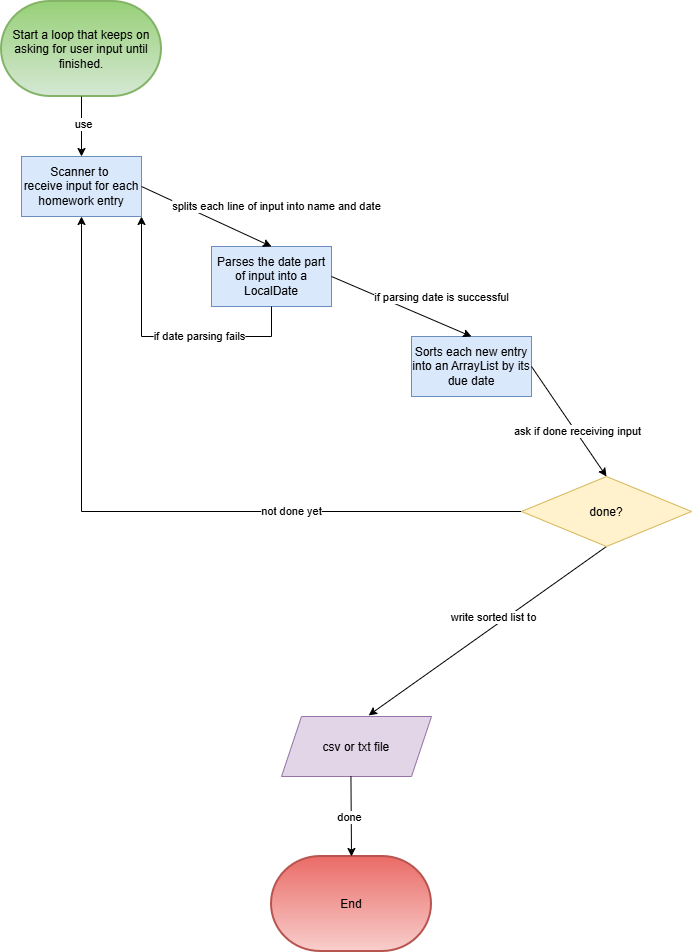

The diagram above was exported from draw.io. Its source (the exported page's mxGraphModel, read from the mxfile embedded in the PNG):
<mxGraphModel dx="1893" dy="981" grid="1" gridSize="10" guides="1" tooltips="1" connect="1" arrows="1" fold="1" page="1" pageScale="1" pageWidth="850" pageHeight="1100" math="0" shadow="0">
  <root>
    <mxCell id="0" />
    <mxCell id="1" parent="0" />
    <object label="Start a loop that keeps on asking for user input until finished." id="7Clra3Xa02Bt1sPr1-vF-1">
      <mxCell parent="1" style="strokeWidth=2;html=1;shape=mxgraph.flowchart.terminator;whiteSpace=wrap;fillColor=#d5e8d4;strokeColor=#82b366;direction=west;gradientColor=#97d077;" vertex="1">
        <mxGeometry height="95" width="160" x="60" y="65" as="geometry" />
      </mxCell>
    </object>
    <mxCell id="7Clra3Xa02Bt1sPr1-vF-2" edge="1" parent="1" source="7Clra3Xa02Bt1sPr1-vF-1" style="endArrow=classic;html=1;rounded=0;defaultLabelBackgroundColor=page;exitX=0.5;exitY=0;exitDx=0;exitDy=0;exitPerimeter=0;" target="7Clra3Xa02Bt1sPr1-vF-4" value="">
      <mxGeometry height="50" relative="1" width="50" as="geometry">
        <mxPoint x="400" y="280" as="sourcePoint" />
        <mxPoint x="320" y="105" as="targetPoint" />
      </mxGeometry>
    </mxCell>
    <mxCell id="7Clra3Xa02Bt1sPr1-vF-3" connectable="0" parent="7Clra3Xa02Bt1sPr1-vF-2" style="edgeLabel;html=1;align=center;verticalAlign=middle;resizable=0;points=[];inheritText=1;defaultLabelBackgroundColor=page;" value="use" vertex="1">
      <mxGeometry relative="1" x="-0.1453" y="1" as="geometry">
        <mxPoint y="1" as="offset" />
      </mxGeometry>
    </mxCell>
    <mxCell id="7Clra3Xa02Bt1sPr1-vF-4" parent="1" style="rounded=0;whiteSpace=wrap;html=1;fillColor=#dae8fc;strokeColor=#6c8ebf;" value="Scanner to&amp;nbsp;&lt;div&gt;receive input for each homework entry&lt;/div&gt;" vertex="1">
      <mxGeometry height="60" width="120" x="80" y="220" as="geometry" />
    </mxCell>
    <mxCell id="7Clra3Xa02Bt1sPr1-vF-5" parent="1" style="whiteSpace=wrap;html=1;fillColor=#dae8fc;strokeColor=#6c8ebf;rounded=0;" value="Sorts each new entry into an ArrayList by its due date" vertex="1">
      <mxGeometry height="60" width="120" x="470" y="400" as="geometry" />
    </mxCell>
    <mxCell id="7Clra3Xa02Bt1sPr1-vF-6" edge="1" parent="1" source="7Clra3Xa02Bt1sPr1-vF-19" style="endArrow=classic;html=1;rounded=0;defaultLabelBackgroundColor=page;entryX=0.581;entryY=-0.019;entryDx=0;entryDy=0;entryPerimeter=0;exitX=0.5;exitY=1;exitDx=0;exitDy=0;" target="7Clra3Xa02Bt1sPr1-vF-8" value="">
      <mxGeometry height="50" relative="1" width="50" as="geometry">
        <mxPoint x="220" y="670" as="sourcePoint" />
        <mxPoint x="434.4499999999998" y="510.00000000000006" as="targetPoint" />
      </mxGeometry>
    </mxCell>
    <mxCell id="7Clra3Xa02Bt1sPr1-vF-7" connectable="0" parent="7Clra3Xa02Bt1sPr1-vF-6" style="edgeLabel;html=1;align=center;verticalAlign=middle;resizable=0;points=[];inheritText=1;defaultLabelBackgroundColor=page;" value="write sorted list to" vertex="1">
      <mxGeometry relative="1" x="-0.2474" y="1" as="geometry">
        <mxPoint x="-24" y="6" as="offset" />
      </mxGeometry>
    </mxCell>
    <mxCell id="7Clra3Xa02Bt1sPr1-vF-8" parent="1" style="shape=parallelogram;perimeter=parallelogramPerimeter;whiteSpace=wrap;html=1;shapeInside=1;fixedSize=1;fillColor=#e1d5e7;strokeColor=#9673a6;" value="csv or txt file" vertex="1">
      <mxGeometry height="60" width="150" x="340" y="780" as="geometry" />
    </mxCell>
    <mxCell id="7Clra3Xa02Bt1sPr1-vF-9" parent="1" style="whiteSpace=wrap;html=1;fillColor=#dae8fc;strokeColor=#6c8ebf;rounded=0;" value="Parses the date part of input into a LocalDate" vertex="1">
      <mxGeometry height="60" width="120" x="270" y="310" as="geometry" />
    </mxCell>
    <mxCell id="7Clra3Xa02Bt1sPr1-vF-12" edge="1" parent="1" source="7Clra3Xa02Bt1sPr1-vF-4" style="endArrow=classic;html=1;rounded=0;defaultLabelBackgroundColor=page;exitX=1;exitY=0.5;exitDx=0;exitDy=0;entryX=0.5;entryY=0;entryDx=0;entryDy=0;" target="7Clra3Xa02Bt1sPr1-vF-9" value="">
      <mxGeometry height="50" relative="1" width="50" as="geometry">
        <mxPoint x="460" y="470" as="sourcePoint" />
        <mxPoint x="510" y="420" as="targetPoint" />
      </mxGeometry>
    </mxCell>
    <mxCell id="7Clra3Xa02Bt1sPr1-vF-24" connectable="0" parent="7Clra3Xa02Bt1sPr1-vF-12" style="edgeLabel;html=1;align=center;verticalAlign=middle;resizable=0;points=[];inheritText=1;defaultLabelBackgroundColor=page;" value="splits each line of input into name and date" vertex="1">
      <mxGeometry relative="1" x="-0.1036" y="-3" as="geometry">
        <mxPoint x="78" y="-10" as="offset" />
      </mxGeometry>
    </mxCell>
    <object label="End" id="7Clra3Xa02Bt1sPr1-vF-14">
      <mxCell parent="1" style="strokeWidth=2;html=1;shape=mxgraph.flowchart.terminator;whiteSpace=wrap;fillColor=#f8cecc;strokeColor=#b85450;direction=west;gradientColor=#ea6b66;" vertex="1">
        <mxGeometry height="95" width="160" x="330" y="920" as="geometry" />
      </mxCell>
    </object>
    <mxCell id="7Clra3Xa02Bt1sPr1-vF-15" edge="1" parent="1" source="7Clra3Xa02Bt1sPr1-vF-8" style="endArrow=classic;html=1;rounded=0;defaultLabelBackgroundColor=page;exitX=0.463;exitY=0.996;exitDx=0;exitDy=0;exitPerimeter=0;entryX=0.5;entryY=1;entryDx=0;entryDy=0;entryPerimeter=0;" target="7Clra3Xa02Bt1sPr1-vF-14" value="">
      <mxGeometry height="50" relative="1" width="50" as="geometry">
        <mxPoint x="390" y="670" as="sourcePoint" />
        <mxPoint x="470" y="760" as="targetPoint" />
      </mxGeometry>
    </mxCell>
    <mxCell id="7Clra3Xa02Bt1sPr1-vF-16" connectable="0" parent="7Clra3Xa02Bt1sPr1-vF-15" style="edgeLabel;html=1;align=center;verticalAlign=middle;resizable=0;points=[];inheritText=1;defaultLabelBackgroundColor=page;" value="done" vertex="1">
      <mxGeometry relative="1" x="0.0281" y="-2" as="geometry">
        <mxPoint as="offset" />
      </mxGeometry>
    </mxCell>
    <mxCell id="7Clra3Xa02Bt1sPr1-vF-17" edge="1" parent="1" source="7Clra3Xa02Bt1sPr1-vF-19" style="edgeStyle=orthogonalEdgeStyle;rounded=0;orthogonalLoop=1;jettySize=auto;html=1;defaultLabelBackgroundColor=page;entryX=0.5;entryY=1;entryDx=0;entryDy=0;" target="7Clra3Xa02Bt1sPr1-vF-4" value="">
      <mxGeometry relative="1" as="geometry">
        <mxPoint x="200" y="280" as="targetPoint" />
      </mxGeometry>
    </mxCell>
    <mxCell id="7Clra3Xa02Bt1sPr1-vF-18" connectable="0" parent="7Clra3Xa02Bt1sPr1-vF-17" style="edgeLabel;html=1;align=center;verticalAlign=middle;resizable=0;points=[];inheritText=1;defaultLabelBackgroundColor=page;" value="not done yet" vertex="1">
      <mxGeometry relative="1" x="-0.3707" y="-1" as="geometry">
        <mxPoint as="offset" />
      </mxGeometry>
    </mxCell>
    <mxCell id="7Clra3Xa02Bt1sPr1-vF-19" parent="1" style="rhombus;whiteSpace=wrap;html=1;shapeInside=1;fillColor=#fff2cc;strokeColor=#d6b656;" value="done?" vertex="1">
      <mxGeometry height="70" width="170" x="580" y="540" as="geometry" />
    </mxCell>
    <mxCell id="7Clra3Xa02Bt1sPr1-vF-20" edge="1" parent="1" source="7Clra3Xa02Bt1sPr1-vF-5" style="endArrow=classic;html=1;rounded=0;defaultLabelBackgroundColor=page;exitX=1;exitY=0.5;exitDx=0;exitDy=0;entryX=0.5;entryY=0;entryDx=0;entryDy=0;" target="7Clra3Xa02Bt1sPr1-vF-19" value="">
      <mxGeometry height="50" relative="1" width="50" as="geometry">
        <mxPoint x="420" y="390" as="sourcePoint" />
        <mxPoint x="470" y="340" as="targetPoint" />
      </mxGeometry>
    </mxCell>
    <mxCell id="7Clra3Xa02Bt1sPr1-vF-21" connectable="0" parent="7Clra3Xa02Bt1sPr1-vF-20" style="edgeLabel;html=1;align=center;verticalAlign=middle;resizable=0;points=[];inheritText=1;defaultLabelBackgroundColor=page;" value="ask if done receiving input" vertex="1">
      <mxGeometry relative="1" x="0.1829" y="2" as="geometry">
        <mxPoint x="-1" as="offset" />
      </mxGeometry>
    </mxCell>
    <mxCell id="7Clra3Xa02Bt1sPr1-vF-22" edge="1" parent="1" source="7Clra3Xa02Bt1sPr1-vF-9" style="endArrow=classic;html=1;rounded=0;defaultLabelBackgroundColor=page;exitX=1;exitY=0.5;exitDx=0;exitDy=0;entryX=0.5;entryY=0;entryDx=0;entryDy=0;" target="7Clra3Xa02Bt1sPr1-vF-5" value="">
      <mxGeometry height="50" relative="1" width="50" as="geometry">
        <mxPoint x="490" y="460" as="sourcePoint" />
        <mxPoint x="540" y="410" as="targetPoint" />
      </mxGeometry>
    </mxCell>
    <mxCell id="7Clra3Xa02Bt1sPr1-vF-25" connectable="0" parent="7Clra3Xa02Bt1sPr1-vF-22" style="edgeLabel;html=1;align=center;verticalAlign=middle;resizable=0;points=[];inheritText=1;defaultLabelBackgroundColor=page;" value="if parsing date is successful" vertex="1">
      <mxGeometry relative="1" x="-0.1155" as="geometry">
        <mxPoint x="48" y="-6" as="offset" />
      </mxGeometry>
    </mxCell>
    <mxCell id="7Clra3Xa02Bt1sPr1-vF-27" edge="1" parent="1" source="7Clra3Xa02Bt1sPr1-vF-9" style="endArrow=classic;html=1;rounded=0;defaultLabelBackgroundColor=page;exitX=0.5;exitY=1;exitDx=0;exitDy=0;entryX=1;entryY=1;entryDx=0;entryDy=0;" target="7Clra3Xa02Bt1sPr1-vF-4" value="">
      <mxGeometry height="50" relative="1" width="50" as="geometry">
        <Array as="points">
          <mxPoint x="330" y="400" />
          <mxPoint x="200" y="400" />
        </Array>
        <mxPoint x="530" y="360" as="sourcePoint" />
        <mxPoint x="300" y="450" as="targetPoint" />
      </mxGeometry>
    </mxCell>
    <mxCell id="7Clra3Xa02Bt1sPr1-vF-28" connectable="0" parent="7Clra3Xa02Bt1sPr1-vF-27" style="edgeLabel;html=1;align=center;verticalAlign=middle;resizable=0;points=[];inheritText=1;defaultLabelBackgroundColor=page;" value="if date parsing fails" vertex="1">
      <mxGeometry relative="1" x="-0.2714" y="-1" as="geometry">
        <mxPoint as="offset" />
      </mxGeometry>
    </mxCell>
  </root>
</mxGraphModel>